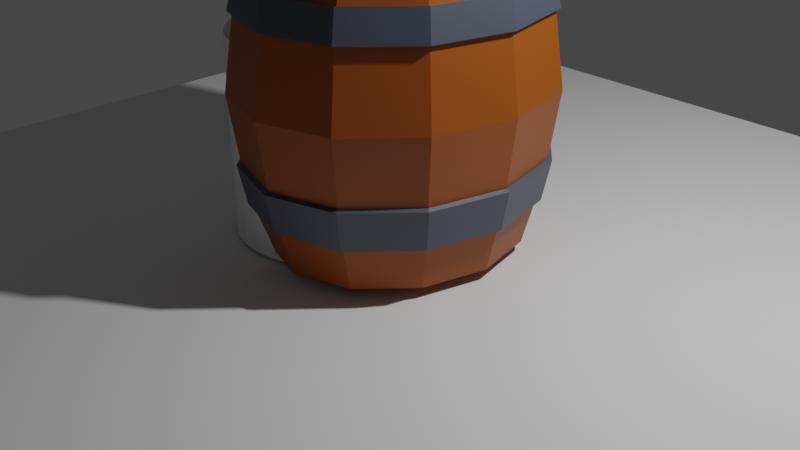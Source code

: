 # Source: barrel.blend  (saved by Blender 3.0.42; exported with 4.5.12 LTS)
import bpy
from mathutils import Matrix  # noqa: F401  (used for matrix-valued properties, if any)

bpy.ops.wm.read_factory_settings(use_empty=True)
scene = bpy.context.scene
scene.name = 'Scene'

# ---- collections
col_collection = bpy.data.collections.new('Collection'); scene.collection.children.link(col_collection)

# ---- materials (node trees are filled in below, after node groups)
mat_material_001 = bpy.data.materials.new('Material.001')
mat_material_001.use_transparent_shadow = False
mat_material_002 = bpy.data.materials.new('Material.002')
mat_material_002.use_transparent_shadow = False

# ---- material node trees
mat_material_001.use_nodes = True; mat_material_001.node_tree.nodes.clear()
_N = mat_material_001.node_tree.nodes; _L = mat_material_001.node_tree.links
n0 = _N.new('ShaderNodeOutputMaterial'); n0.name = 'Material Output'; n0.location = (300, 300)
n1 = _N.new('ShaderNodeBsdfPrincipled'); n1.name = 'Principled BSDF'; n1.location = (10, 300)
n1.distribution = 'GGX'
n1.subsurface_method = 'RANDOM_WALK_SKIN'
n1.inputs[0].default_value = (0.3239, 0.07113, 0.001291, 1.0)
n1.inputs[2].default_value = 0.4909
n1.inputs[3].default_value = 1.45
n1.inputs[13].default_value = 0.4955
n1.inputs[27].default_value = (0.0, 0.0, 0.0, 1.0)
n1.inputs[28].default_value = 1.0
_L.new(n1.outputs[0], n0.inputs[0])
n0.is_active_output = True
mat_material_002.use_nodes = True; mat_material_002.node_tree.nodes.clear()
_N = mat_material_002.node_tree.nodes; _L = mat_material_002.node_tree.links
n0 = _N.new('ShaderNodeBsdfPrincipled'); n0.name = 'Principled BSDF'; n0.location = (10, 300)
n0.distribution = 'GGX'
n0.subsurface_method = 'RANDOM_WALK_SKIN'
n0.inputs[0].default_value = (0.06105, 0.07198, 0.1041, 1.0)
n0.inputs[3].default_value = 1.45
n0.inputs[13].default_value = 0.7318
n0.inputs[27].default_value = (0.0, 0.0, 0.0, 1.0)
n0.inputs[28].default_value = 1.0
n1 = _N.new('ShaderNodeOutputMaterial'); n1.name = 'Material Output'; n1.location = (300, 300)
_L.new(n0.outputs[0], n1.inputs[0])
n1.is_active_output = True

# ---- world
world_world = bpy.data.worlds.new('World'); scene.world = world_world
world_world.use_nodes = True; world_world.node_tree.nodes.clear()
_N = world_world.node_tree.nodes; _L = world_world.node_tree.links
n0 = _N.new('ShaderNodeOutputWorld'); n0.name = 'World Output'; n0.location = (300, 300)
n1 = _N.new('ShaderNodeBackground'); n1.name = 'Background'; n1.location = (10, 300)
n1.inputs[0].default_value = (0.05088, 0.05088, 0.05088, 1.0)
_L.new(n1.outputs[0], n0.inputs[0])
n0.is_active_output = True
world_world.color = (0.05088, 0.05088, 0.05088)
world_world.use_sun_shadow = False
world_world.sun_shadow_jitter_overblur = 0.0

# ---- cameras
cam_camera = bpy.data.cameras.new('Camera')
cam_camera.clip_end = 100.0
cam_camera.ortho_scale = 7.314

# ---- lights
light_light = bpy.data.lights.new('Light', 'POINT')
light_light.transmission_factor = 0.0
light_light.energy = 1000.0
light_light.shadow_soft_size = 0.1
light_light.shadow_maximum_resolution = 0.006
light_light.use_absolute_resolution = True

# ---- meshes
me_plane = bpy.data.meshes.new('Plane')
me_plane.from_pydata([(-1.0, -1.0, 0.0), (1.0, -1.0, 0.0), (-1.0, 1.0, 0.0), (1.0, 1.0, 0.0)], [], [(0, 1, 3, 2)])
_uv = me_plane.uv_layers.new(name='UVMap')
_uv.uv.foreach_set('vector', [0.0, 0.0, 1.0, 0.0, 1.0, 1.0, 0.0, 1.0])
me_plane.use_remesh_fix_poles = True
me_plane.use_remesh_preserve_attributes = False
me_plane.update()
me_cylinder = bpy.data.meshes.new('Cylinder')
me_cylinder.from_pydata([(0.0, 1.0, -1.0), (0.0, 1.0, 1.0), (0.1951, 0.9808, -1.0), (0.1951, 0.9808, 1.0), (0.3827, 0.9239, -1.0), (0.3827, 0.9239, 1.0), (0.5556, 0.8315, -1.0), (0.5556, 0.8315, 1.0), (0.7071, 0.7071, -1.0), (0.7071, 0.7071, 1.0), (0.8315, 0.5556, -1.0), (0.8315, 0.5556, 1.0), (0.9239, 0.3827, -1.0), (0.9239, 0.3827, 1.0), (0.9808, 0.1951, -1.0), (0.9808, 0.1951, 1.0), (1.0, -4.371e-08, -1.0), (1.0, -4.371e-08, 1.0), (0.9808, -0.1951, -1.0), (0.9808, -0.1951, 1.0), (0.9239, -0.3827, -1.0), (0.9239, -0.3827, 1.0), (0.8315, -0.5556, -1.0), (0.8315, -0.5556, 1.0), (0.7071, -0.7071, -1.0), (0.7071, -0.7071, 1.0), (0.5556, -0.8315, -1.0), (0.5556, -0.8315, 1.0), (0.3827, -0.9239, -1.0), (0.3827, -0.9239, 1.0), (0.1951, -0.9808, -1.0), (0.1951, -0.9808, 1.0), (-8.742e-08, -1.0, -1.0), (-8.742e-08, -1.0, 1.0), (-0.1951, -0.9808, -1.0), (-0.1951, -0.9808, 1.0), (-0.3827, -0.9239, -1.0), (-0.3827, -0.9239, 1.0), (-0.5556, -0.8315, -1.0), (-0.5556, -0.8315, 1.0), (-0.7071, -0.7071, -1.0), (-0.7071, -0.7071, 1.0), (-0.8315, -0.5556, -1.0), (-0.8315, -0.5556, 1.0), (-0.9239, -0.3827, -1.0), (-0.9239, -0.3827, 1.0), (-0.9808, -0.1951, -1.0), (-0.9808, -0.1951, 1.0), (-1.0, 1.192e-08, -1.0), (-1.0, 1.192e-08, 1.0), (-0.9808, 0.1951, -1.0), (-0.9808, 0.1951, 1.0), (-0.9239, 0.3827, -1.0), (-0.9239, 0.3827, 1.0), (-0.8315, 0.5556, -1.0), (-0.8315, 0.5556, 1.0), (-0.7071, 0.7071, -1.0), (-0.7071, 0.7071, 1.0), (-0.5556, 0.8315, -1.0), (-0.5556, 0.8315, 1.0), (-0.3827, 0.9239, -1.0), (-0.3827, 0.9239, 1.0), (-0.1951, 0.9808, -1.0), (-0.1951, 0.9808, 1.0)], [], [(0, 1, 3, 2), (2, 3, 5, 4), (4, 5, 7, 6), (6, 7, 9, 8), (8, 9, 11, 10), (10, 11, 13, 12), (12, 13, 15, 14), (14, 15, 17, 16), (16, 17, 19, 18), (18, 19, 21, 20), (20, 21, 23, 22), (22, 23, 25, 24), (24, 25, 27, 26), (26, 27, 29, 28), (28, 29, 31, 30), (30, 31, 33, 32), (32, 33, 35, 34), (34, 35, 37, 36), (36, 37, 39, 38), (38, 39, 41, 40), (40, 41, 43, 42), (42, 43, 45, 44), (44, 45, 47, 46), (46, 47, 49, 48), (48, 49, 51, 50), (50, 51, 53, 52), (52, 53, 55, 54), (54, 55, 57, 56), (56, 57, 59, 58), (58, 59, 61, 60), (3, 1, 63, 61, 59, 57, 55, 53, 51, 49, 47, 45, 43, 41, 39, 37, 35, 33, 31, 29, 27, 25, 23, 21, 19, 17, 15, 13, 11, 9, 7, 5), (60, 61, 63, 62), (62, 63, 1, 0), (0, 2, 4, 6, 8, 10, 12, 14, 16, 18, 20, 22, 24, 26, 28, 30, 32, 34, 36, 38, 40, 42, 44, 46, 48, 50, 52, 54, 56, 58, 60, 62)])
_uv = me_cylinder.uv_layers.new(name='UVMap')
_uv.uv.foreach_set('vector', [1.0, 0.5, 1.0, 1.0, 0.9688, 1.0, 0.9688, 0.5, 0.9688, 0.5, 0.9688, 1.0, 0.9375, 1.0, 0.9375, 0.5, 0.9375, 0.5, 0.9375, 1.0, 0.9062, 1.0, 0.9062, 0.5, 0.9062, 0.5, 0.9062, 1.0, 0.875, 1.0, 0.875, 0.5, 0.875, 0.5, 0.875, 1.0, 0.8438, 1.0, 0.8438, 0.5, 0.8438, 0.5, 0.8438, 1.0, 0.8125, 1.0, 0.8125, 0.5, 0.8125, 0.5, 0.8125, 1.0, 0.7812, 1.0, 0.7812, 0.5, 0.7812, 0.5, 0.7812, 1.0, 0.75, 1.0, 0.75, 0.5, 0.75, 0.5, 0.75, 1.0, 0.7188, 1.0, 0.7188, 0.5, 0.7188, 0.5, 0.7188, 1.0, 0.6875, 1.0, 0.6875, 0.5, 0.6875, 0.5, 0.6875, 1.0, 0.6562, 1.0, 0.6562, 0.5, 0.6562, 0.5, 0.6562, 1.0, 0.625, 1.0, 0.625, 0.5, 0.625, 0.5, 0.625, 1.0, 0.5938, 1.0, 0.5938, 0.5, 0.5938, 0.5, 0.5938, 1.0, 0.5625, 1.0, 0.5625, 0.5, 0.5625, 0.5, 0.5625, 1.0, 0.5312, 1.0, 0.5312, 0.5, 0.5312, 0.5, 0.5312, 1.0, 0.5, 1.0, 0.5, 0.5, 0.5, 0.5, 0.5, 1.0, 0.4688, 1.0, 0.4688, 0.5, 0.4688, 0.5, 0.4688, 1.0, 0.4375, 1.0, 0.4375, 0.5, 0.4375, 0.5, 0.4375, 1.0, 0.4062, 1.0, 0.4062, 0.5, 0.4062, 0.5, 0.4062, 1.0, 0.375, 1.0, 0.375, 0.5, 0.375, 0.5, 0.375, 1.0, 0.3438, 1.0, 0.3438, 0.5, 0.3438, 0.5, 0.3438, 1.0, 0.3125, 1.0, 0.3125, 0.5, 0.3125, 0.5, 0.3125, 1.0, 0.2812, 1.0, 0.2812, 0.5, 0.2812, 0.5, 0.2812, 1.0, 0.25, 1.0, 0.25, 0.5, 0.25, 0.5, 0.25, 1.0, 0.2188, 1.0, 0.2188, 0.5, 0.2188, 0.5, 0.2188, 1.0, 0.1875, 1.0, 0.1875, 0.5, 0.1875, 0.5, 0.1875, 1.0, 0.1562, 1.0, 0.1562, 0.5, 0.1562, 0.5, 0.1562, 1.0, 0.125, 1.0, 0.125, 0.5, 0.125, 0.5, 0.125, 1.0, 0.09375, 1.0, 0.09375, 0.5, 0.09375, 0.5, 0.09375, 1.0, 0.0625, 1.0, 0.0625, 0.5, 0.2968, 0.4854, 0.25, 0.49, 0.2032, 0.4854, 0.1582, 0.4717, 0.1167, 0.4496, 0.08029, 0.4197, 0.05045, 0.3833, 0.02827, 0.3418, 0.01461, 0.2968, 0.01, 0.25, 0.01461, 0.2032, 0.02827, 0.1582, 0.05045, 0.1167, 0.08029, 0.08029, 0.1167, 0.05045, 0.1582, 0.02827, 0.2032, 0.01461, 0.25, 0.01, 0.2968, 0.01461, 0.3418, 0.02827, 0.3833, 0.05045, 0.4197, 0.08029, 0.4496, 0.1167, 0.4717, 0.1582, 0.4854, 0.2032, 0.49, 0.25, 0.4854, 0.2968, 0.4717, 0.3418, 0.4496, 0.3833, 0.4197, 0.4197, 0.3833, 0.4496, 0.3418, 0.4717, 0.0625, 0.5, 0.0625, 1.0, 0.03125, 1.0, 0.03125, 0.5, 0.03125, 0.5, 0.03125, 1.0, 0.0, 1.0, 0.0, 0.5, 0.75, 0.49, 0.7968, 0.4854, 0.8418, 0.4717, 0.8833, 0.4496, 0.9197, 0.4197, 0.9496, 0.3833, 0.9717, 0.3418, 0.9854, 0.2968, 0.99, 0.25, 0.9854, 0.2032, 0.9717, 0.1582, 0.9496, 0.1167, 0.9197, 0.08029, 0.8833, 0.05045, 0.8418, 0.02827, 0.7968, 0.01461, 0.75, 0.01, 0.7032, 0.01461, 0.6582, 0.02827, 0.6167, 0.05045, 0.5803, 0.08029, 0.5504, 0.1167, 0.5283, 0.1582, 0.5146, 0.2032, 0.51, 0.25, 0.5146, 0.2968, 0.5283, 0.3418, 0.5504, 0.3833, 0.5803, 0.4197, 0.6167, 0.4496, 0.6582, 0.4717, 0.7032, 0.4854])
me_cylinder.use_remesh_fix_poles = True
me_cylinder.use_remesh_preserve_attributes = False
me_cylinder.update()
me_cylinder_002 = bpy.data.meshes.new('Cylinder.002')
me_cylinder_002.from_pydata([(2.061e-09, 0.8664, -1.0), (2.698e-09, 0.8251, 1.0), (0.4332, 0.7504, -1.0), (0.4126, 0.7146, 1.0), (0.7504, 0.4332, -1.0), (0.7146, 0.4126, 1.0), (0.8664, -3.547e-08, -1.0), (0.8251, -3.292e-08, 1.0), (0.7504, -0.4332, -1.0), (0.7146, -0.4126, 1.0), (0.4332, -0.7504, -1.0), (0.4126, -0.7146, 1.0), (-8.124e-08, -0.8664, -1.0), (-7.933e-08, -0.8251, 1.0), (-0.4332, -0.7504, -1.0), (-0.4126, -0.7146, 1.0), (-0.7504, -0.4332, -1.0), (-0.7146, -0.4126, 1.0), (-0.8664, 1.192e-08, -1.0), (-0.8251, 1.192e-08, 1.0), (-0.7504, 0.4332, -1.0), (-0.7146, 0.4126, 1.0), (-0.4332, 0.7504, -1.0), (-0.4126, 0.7146, 1.0), (2.638e-09, 1.248, 2.888e-08), (0.6242, 1.081, 2.888e-08), (1.081, 0.6242, 2.888e-08), (1.248, -5.482e-08, 2.888e-08), (1.081, -0.6242, 2.888e-08), (0.6242, -1.081, 2.888e-08), (-1.065e-07, -1.248, 2.888e-08), (-0.6242, -1.081, 2.888e-08), (-1.081, -0.6242, 2.888e-08), (-1.248, 1.463e-08, 2.888e-08), (-1.081, 0.6242, 2.888e-08), (-0.6242, 1.081, 2.888e-08), (0.0, 1.116, 0.6531), (4.508e-10, 1.164, 0.4648), (0.5821, 1.008, 0.4648), (0.558, 0.9664, 0.6531), (1.008, 0.5821, 0.4648), (0.9664, 0.558, 0.6531), (1.164, -4.912e-08, 0.4648), (1.116, -4.705e-08, 0.6531), (1.008, -0.5821, 0.4648), (0.9664, -0.558, 0.6531), (0.5821, -1.008, 0.4648), (0.558, -0.9664, 0.6531), (-1.013e-07, -1.164, 0.4648), (-9.756e-08, -1.116, 0.6531), (-0.5821, -1.008, 0.4648), (-0.558, -0.9664, 0.6531), (-1.008, -0.5821, 0.4648), (-1.164, 1.565e-08, 0.4648), (-1.008, 0.5821, 0.4648), (-0.9664, 0.558, 0.6531), (-0.5821, 1.008, 0.4648), (-0.558, 0.9664, 0.6531), (0.5851, 1.013, -0.432), (0.5527, 0.9572, -0.6848), (1.013, 0.5851, -0.432), (0.9572, 0.5527, -0.6848), (1.17, -4.952e-08, -0.432), (1.105, -4.675e-08, -0.6848), (1.013, -0.5851, -0.432), (0.9572, -0.5527, -0.6848), (0.5851, -1.013, -0.432), (0.5527, -0.9572, -0.6848), (-1.017e-07, -1.17, -0.432), (-9.663e-08, -1.105, -0.6848), (-0.5851, -1.013, -0.432), (-0.5527, -0.9572, -0.6848), (-1.013, -0.5851, -0.432), (-0.9572, -0.5527, -0.6848), (-1.17, 1.558e-08, -0.432), (-1.105, 1.475e-08, -0.6848), (-1.013, 0.5851, -0.432), (-0.9572, 0.5527, -0.6848), (-0.5851, 1.013, -0.432), (-0.5527, 0.9572, -0.6848), (0.0, 1.105, -0.6848), (6.052e-10, 1.17, -0.432), (-0.5994, 1.038, 0.4786), (-0.5745, 0.9951, 0.6725), (-8.839e-10, 1.149, 0.6725), (-4.197e-10, 1.199, 0.4786), (-1.038, 0.5994, 0.4786), (-0.9951, 0.5745, 0.6725), (-1.199, 1.568e-08, 0.4786), (-1.149, 1.504e-08, 0.6725), (-1.038, -0.5994, 0.4786), (-0.9951, -0.5745, 0.6725), (-0.5994, -1.038, 0.4786), (-0.5745, -0.9951, 0.6725), (-1.052e-07, -1.199, 0.4786), (-1.013e-07, -1.149, 0.6725), (0.5994, -1.038, 0.4786), (0.5745, -0.9951, 0.6725), (1.038, -0.5994, 0.4786), (0.9951, -0.5745, 0.6725), (1.199, -5.102e-08, 0.4786), (1.149, -4.889e-08, 0.6725), (1.038, 0.5994, 0.4786), (0.9951, 0.5745, 0.6725), (0.5994, 1.038, 0.4786), (0.5745, 0.9951, 0.6725), (-8.839e-10, 1.138, -0.7051), (-2.607e-10, 1.205, -0.4448), (0.6024, 1.043, -0.4448), (0.5691, 0.9856, -0.7051), (1.043, 0.6024, -0.4448), (0.9856, 0.5691, -0.7051), (1.205, -5.143e-08, -0.4448), (1.138, -4.857e-08, -0.7051), (1.043, -0.6024, -0.4448), (0.9856, -0.5691, -0.7051), (0.6024, -1.043, -0.4448), (0.5691, -0.9856, -0.7051), (-1.056e-07, -1.205, -0.4448), (-1.004e-07, -1.138, -0.7051), (-0.6024, -1.043, -0.4448), (-0.5691, -0.9856, -0.7051), (-1.043, -0.6024, -0.4448), (-0.9856, -0.5691, -0.7051), (-1.205, 1.56e-08, -0.4448), (-1.138, 1.475e-08, -0.7051), (-1.043, 0.6024, -0.4448), (-0.9856, 0.5691, -0.7051), (-0.6024, 1.043, -0.4448), (-0.5691, 0.9856, -0.7051), (0.5, 0.866, 1.0), (0.0, 1.0, 1.0), (0.866, 0.5, 1.0), (1.0, -4.371e-08, 1.0), (0.866, -0.5, 1.0), (0.5, -0.866, 1.0), (-8.742e-08, -1.0, 1.0), (-0.5, -0.866, 1.0), (-0.866, 0.5, 1.0), (-0.5, 0.866, 1.0), (0.0, 1.0, -1.0), (0.5, 0.866, -1.0), (0.866, 0.5, -1.0), (1.0, -4.371e-08, -1.0), (0.866, -0.5, -1.0), (0.5, -0.866, -1.0), (-8.742e-08, -1.0, -1.0), (-0.5, -0.866, -1.0), (-0.866, -0.5, -1.0), (-1.0, 1.192e-08, -1.0), (-0.866, 0.5, -1.0), (-0.5, 0.866, -1.0), (0.4126, 0.7146, 0.7301), (-4.258e-09, 0.8251, 0.7301), (0.7146, 0.4126, 0.7301), (0.8251, -3.292e-08, 0.7301), (0.7146, -0.4126, 0.7301), (0.4126, -0.7146, 0.7301), (-8.628e-08, -0.8251, 0.7301), (-0.4126, -0.7146, 0.7301), (-0.7146, -0.4126, 0.7301), (-0.8251, 1.192e-08, 0.7301), (-0.7146, 0.4126, 0.7301), (-0.4126, 0.7146, 0.7301), (-1.109, -0.02496, 0.6531), (-1.109, 0.02496, 0.6531), (-1.138, 1.504e-08, 0.6661), (-0.9933, 0.02496, 1.0), (-0.9933, -0.02496, 1.0), (-0.9742, 1.192e-08, 1.0), (-0.9415, -0.5829, 0.6531), (-0.9755, -0.5239, 0.6531), (-0.9927, -0.5731, 0.6709), (-0.8752, -0.4659, 1.0), (-0.8411, -0.5249, 1.0), (-0.8356, -0.4824, 1.0)], [], [(35, 56, 37, 24), (26, 40, 42, 27), (27, 42, 44, 28), (28, 44, 46, 29), (29, 46, 48, 30), (30, 48, 50, 31), (31, 50, 52, 32), (32, 52, 53, 33), (33, 53, 54, 34), (34, 54, 56, 35), (1, 23, 163, 153), (24, 37, 38, 25), (0, 2, 4, 6, 8, 10, 12, 14, 16, 18, 20, 22), (151, 79, 80, 140), (150, 77, 79, 151), (149, 75, 77, 150), (148, 73, 75, 149), (147, 71, 73, 148), (146, 69, 71, 147), (145, 67, 69, 146), (144, 65, 67, 145), (143, 63, 65, 144), (81, 24, 25, 58), (142, 61, 63, 143), (25, 38, 40, 26), (55, 138, 139, 57), (51, 137, 174, 170), (165, 167, 138, 55), (171, 173, 168, 164), (49, 136, 137, 51), (47, 135, 136, 49), (45, 134, 135, 47), (43, 133, 134, 45), (41, 132, 133, 43), (39, 130, 132, 41), (36, 131, 130, 39), (58, 25, 26, 60), (140, 80, 59, 141), (60, 26, 27, 62), (62, 27, 28, 64), (64, 28, 29, 66), (66, 29, 30, 68), (68, 30, 31, 70), (70, 31, 32, 72), (72, 32, 33, 74), (74, 33, 34, 76), (76, 34, 35, 78), (78, 35, 24, 81), (67, 65, 115, 117), (48, 46, 96, 94), (74, 76, 126, 124), (81, 58, 108, 107), (36, 39, 105, 84), (47, 49, 95, 97), (75, 73, 123, 125), (40, 38, 104, 102), (56, 54, 86, 82), (64, 66, 116, 114), (39, 41, 103, 105), (55, 57, 83, 87), (57, 139, 131, 36), (65, 63, 113, 115), (50, 48, 94, 92), (72, 74, 124, 122), (49, 51, 93, 95), (73, 71, 121, 123), (42, 40, 102, 100), (37, 56, 82, 85), (62, 64, 114, 112), (41, 43, 101, 103), (63, 61, 111, 113), (52, 50, 92, 90), (70, 72, 122, 120), (141, 59, 61, 142), (83, 84, 85, 82), (87, 83, 82, 86), (89, 87, 86, 88), (91, 89, 88, 90), (93, 91, 90, 92), (95, 93, 92, 94), (97, 95, 94, 96), (99, 97, 96, 98), (101, 99, 98, 100), (103, 101, 100, 102), (105, 103, 102, 104), (84, 105, 104, 85), (107, 108, 109, 106), (108, 110, 111, 109), (110, 112, 113, 111), (112, 114, 115, 113), (114, 116, 117, 115), (116, 118, 119, 117), (118, 120, 121, 119), (120, 122, 123, 121), (122, 124, 125, 123), (124, 126, 127, 125), (126, 128, 129, 127), (128, 107, 106, 129), (15, 17, 175, 174, 137), (38, 37, 85, 104), (66, 68, 118, 116), (54, 53, 88, 86), (59, 80, 106, 109), (77, 75, 125, 127), (45, 47, 97, 99), (58, 60, 110, 108), (76, 78, 128, 126), (46, 44, 98, 96), (69, 67, 117, 119), (68, 70, 120, 118), (53, 52, 90, 88), (61, 59, 109, 111), (79, 77, 127, 129), (43, 45, 99, 101), (60, 62, 112, 110), (78, 81, 107, 128), (44, 42, 100, 98), (71, 69, 119, 121), (172, 171, 164, 166, 89, 91), (57, 36, 84, 83), (80, 79, 129, 106), (1, 3, 130, 131), (3, 5, 132, 130), (5, 7, 133, 132), (7, 9, 134, 133), (9, 11, 135, 134), (11, 13, 136, 135), (13, 15, 137, 136), (17, 19, 169, 168, 173, 175), (19, 21, 138, 167, 169), (21, 23, 139, 138), (23, 1, 131, 139), (2, 0, 140, 141), (4, 2, 141, 142), (6, 4, 142, 143), (8, 6, 143, 144), (10, 8, 144, 145), (12, 10, 145, 146), (14, 12, 146, 147), (16, 14, 147, 148), (18, 16, 148, 149), (20, 18, 149, 150), (22, 20, 150, 151), (0, 22, 151, 140), (152, 153, 163, 162, 161, 160, 159, 158, 157, 156, 155, 154), (5, 3, 152, 154), (19, 17, 160, 161), (13, 11, 157, 158), (7, 5, 154, 155), (21, 19, 161, 162), (15, 13, 158, 159), (9, 7, 155, 156), (23, 21, 162, 163), (3, 1, 153, 152), (17, 15, 159, 160), (11, 9, 156, 157), (164, 165, 166), (167, 168, 169), (167, 165, 164, 168), (166, 165, 55, 87, 89), (170, 171, 172), (173, 174, 175), (173, 171, 170, 174), (51, 170, 172, 91, 93)])
me_cylinder_002.polygons.foreach_set('material_index', [0, 0, 0, 0, 0, 0, 0, 0, 0, 0, 0, 0, 0, 0, 0, 0, 0, 0, 0, 0, 0, 0, 0, 0, 0, 0, 0, 0, 0, 0, 0, 0, 0, 0, 0, 0, 0, 0, 0, 0, 0, 0, 0, 0, 0, 0, 0, 0, 1, 1, 1, 1, 1, 1, 1, 1, 1, 1, 1, 1, 0, 1, 1, 1, 1, 1, 1, 1, 1, 1, 1, 1, 1, 0, 1, 1, 1, 1, 1, 1, 1, 1, 1, 1, 1, 1, 1, 1, 1, 1, 1, 1, 1, 1, 1, 1, 1, 1, 0, 1, 1, 1, 1, 1, 1, 1, 1, 1, 1, 1, 1, 1, 1, 1, 1, 1, 1, 1, 0, 1, 1, 0, 0, 0, 0, 0, 0, 0, 0, 0, 0, 0, 0, 0, 0, 0, 0, 0, 0, 0, 0, 0, 0, 0, 0, 0, 0, 0, 0, 0, 0, 0, 0, 0, 0, 0, 0, 0, 0, 0, 0, 0, 0, 0])
_uv = me_cylinder_002.uv_layers.new(name='UVMap')
_uv.uv.foreach_set('vector', [0.08333, 0.75, 0.08333, 0.8536, 7.451e-08, 0.8536, 7.451e-08, 0.75, 0.8333, 0.75, 0.8333, 0.8536, 0.75, 0.8536, 0.75, 0.75, 0.75, 0.75, 0.75, 0.8536, 0.6667, 0.8536, 0.6667, 0.75, 0.6667, 0.75, 0.6667, 0.8536, 0.5833, 0.8536, 0.5833, 0.75, 0.5833, 0.75, 0.5833, 0.8536, 0.5, 0.8536, 0.5, 0.75, 0.5, 0.75, 0.5, 0.8536, 0.4167, 0.8536, 0.4167, 0.75, 0.4167, 0.75, 0.4167, 0.8536, 0.3333, 0.8536, 0.3333, 0.75, 0.3333, 0.75, 0.3333, 0.8536, 0.25, 0.8536, 0.25, 0.75, 0.25, 0.75, 0.25, 0.8536, 0.1667, 0.8536, 0.1667, 0.75, 0.1667, 0.75, 0.1667, 0.8536, 0.08333, 0.8536, 0.08333, 0.75, 0.25, 0.448, 0.151, 0.4215, 0.151, 0.4215, 0.25, 0.448, 1.0, 0.75, 1.0, 0.8536, 0.9167, 0.8536, 0.9167, 0.75, 0.75, 0.4579, 0.854, 0.4301, 0.9301, 0.354, 0.9579, 0.25, 0.9301, 0.146, 0.854, 0.06992, 0.75, 0.04206, 0.646, 0.06992, 0.5699, 0.146, 0.5421, 0.25, 0.5699, 0.354, 0.646, 0.4301, 0.08333, 0.5, 0.08333, 0.5897, 7.451e-08, 0.5897, 7.451e-08, 0.5, 0.1667, 0.5, 0.1667, 0.5897, 0.08333, 0.5897, 0.08333, 0.5, 0.25, 0.5, 0.25, 0.5897, 0.1667, 0.5897, 0.1667, 0.5, 0.3333, 0.5, 0.3333, 0.5897, 0.25, 0.5897, 0.25, 0.5, 0.4167, 0.5, 0.4167, 0.5897, 0.3333, 0.5897, 0.3333, 0.5, 0.5, 0.5, 0.5, 0.5897, 0.4167, 0.5897, 0.4167, 0.5, 0.5833, 0.5, 0.5833, 0.5897, 0.5, 0.5897, 0.5, 0.5, 0.6667, 0.5, 0.6667, 0.5897, 0.5833, 0.5897, 0.5833, 0.5, 0.75, 0.5, 0.75, 0.5897, 0.6667, 0.5897, 0.6667, 0.5, 1.0, 0.6537, 1.0, 0.75, 0.9167, 0.75, 0.9167, 0.6537, 0.8333, 0.5, 0.8333, 0.5897, 0.75, 0.5897, 0.75, 0.5, 0.9167, 0.75, 0.9167, 0.8536, 0.8333, 0.8536, 0.8333, 0.75, 0.1667, 0.9013, 0.1667, 1.0, 0.08333, 1.0, 0.08333, 0.9013, 0.4167, 0.9013, 0.4167, 1.0, 0.339, 1.0, 0.3384, 0.9013, 0.2463, 0.9013, 0.2458, 1.0, 0.1667, 1.0, 0.1667, 0.9013, 0.3282, 0.9013, 0.3277, 1.0, 0.2542, 1.0, 0.2537, 0.9013, 0.5, 0.9013, 0.5, 1.0, 0.4167, 1.0, 0.4167, 0.9013, 0.5833, 0.9013, 0.5833, 1.0, 0.5, 1.0, 0.5, 0.9013, 0.6667, 0.9013, 0.6667, 1.0, 0.5833, 1.0, 0.5833, 0.9013, 0.75, 0.9013, 0.75, 1.0, 0.6667, 1.0, 0.6667, 0.9013, 0.8333, 0.9013, 0.8333, 1.0, 0.75, 1.0, 0.75, 0.9013, 0.9167, 0.9013, 0.9167, 1.0, 0.8333, 1.0, 0.8333, 0.9013, 1.0, 0.9013, 1.0, 1.0, 0.9167, 1.0, 0.9167, 0.9013, 0.9167, 0.6537, 0.9167, 0.75, 0.8333, 0.75, 0.8333, 0.6537, 1.0, 0.5, 1.0, 0.5897, 0.9167, 0.5897, 0.9167, 0.5, 0.8333, 0.6537, 0.8333, 0.75, 0.75, 0.75, 0.75, 0.6537, 0.75, 0.6537, 0.75, 0.75, 0.6667, 0.75, 0.6667, 0.6537, 0.6667, 0.6537, 0.6667, 0.75, 0.5833, 0.75, 0.5833, 0.6537, 0.5833, 0.6537, 0.5833, 0.75, 0.5, 0.75, 0.5, 0.6537, 0.5, 0.6537, 0.5, 0.75, 0.4167, 0.75, 0.4167, 0.6537, 0.4167, 0.6537, 0.4167, 0.75, 0.3333, 0.75, 0.3333, 0.6537, 0.3333, 0.6537, 0.3333, 0.75, 0.25, 0.75, 0.25, 0.6537, 0.25, 0.6537, 0.25, 0.75, 0.1667, 0.75, 0.1667, 0.6537, 0.1667, 0.6537, 0.1667, 0.75, 0.08333, 0.75, 0.08333, 0.6537, 0.08333, 0.6537, 0.08333, 0.75, 7.451e-08, 0.75, 7.451e-08, 0.6537, 0.5833, 0.5897, 0.6667, 0.5897, 0.6667, 0.5897, 0.5833, 0.5897, 0.5, 0.8536, 0.5833, 0.8536, 0.5833, 0.8536, 0.5, 0.8536, 0.25, 0.6537, 0.1667, 0.6537, 0.1667, 0.6537, 0.25, 0.6537, 1.0, 0.6537, 0.9167, 0.6537, 0.9167, 0.6537, 1.0, 0.6537, 1.0, 0.9013, 0.9167, 0.9013, 0.9167, 0.9013, 1.0, 0.9013, 0.5833, 0.9013, 0.5, 0.9013, 0.5, 0.9013, 0.5833, 0.9013, 0.25, 0.5897, 0.3333, 0.5897, 0.3333, 0.5897, 0.25, 0.5897, 0.8333, 0.8536, 0.9167, 0.8536, 0.9167, 0.8536, 0.8333, 0.8536, 0.08333, 0.8536, 0.1667, 0.8536, 0.1667, 0.8536, 0.08333, 0.8536, 0.6667, 0.6537, 0.5833, 0.6537, 0.5833, 0.6537, 0.6667, 0.6537, 0.9167, 0.9013, 0.8333, 0.9013, 0.8333, 0.9013, 0.9167, 0.9013, 0.1667, 0.9013, 0.08333, 0.9013, 0.08333, 0.9013, 0.1667, 0.9013, 0.08333, 0.9013, 0.08333, 1.0, 7.451e-08, 1.0, 7.451e-08, 0.9013, 0.6667, 0.5897, 0.75, 0.5897, 0.75, 0.5897, 0.6667, 0.5897, 0.4167, 0.8536, 0.5, 0.8536, 0.5, 0.8536, 0.4167, 0.8536, 0.3333, 0.6537, 0.25, 0.6537, 0.25, 0.6537, 0.3333, 0.6537, 0.5, 0.9013, 0.4167, 0.9013, 0.4167, 0.9013, 0.5, 0.9013, 0.3333, 0.5897, 0.4167, 0.5897, 0.4167, 0.5897, 0.3333, 0.5897, 0.75, 0.8536, 0.8333, 0.8536, 0.8333, 0.8536, 0.75, 0.8536, 7.451e-08, 0.8536, 0.08333, 0.8536, 0.08333, 0.8536, 7.451e-08, 0.8536, 0.75, 0.6537, 0.6667, 0.6537, 0.6667, 0.6537, 0.75, 0.6537, 0.8333, 0.9013, 0.75, 0.9013, 0.75, 0.9013, 0.8333, 0.9013, 0.75, 0.5897, 0.8333, 0.5897, 0.8333, 0.5897, 0.75, 0.5897, 0.3333, 0.8536, 0.4167, 0.8536, 0.4167, 0.8536, 0.3333, 0.8536, 0.4167, 0.6537, 0.3333, 0.6537, 0.3333, 0.6537, 0.4167, 0.6537, 0.9167, 0.5, 0.9167, 0.5897, 0.8333, 0.5897, 0.8333, 0.5, 0.08333, 0.9013, 7.451e-08, 0.9013, 7.451e-08, 0.8536, 0.08333, 0.8536, 0.1667, 0.9013, 0.08333, 0.9013, 0.08333, 0.8536, 0.1667, 0.8536, 0.25, 0.9013, 0.1667, 0.9013, 0.1667, 0.8536, 0.25, 0.8536, 0.3333, 0.9013, 0.25, 0.9013, 0.25, 0.8536, 0.3333, 0.8536, 0.4167, 0.9013, 0.3333, 0.9013, 0.3333, 0.8536, 0.4167, 0.8536, 0.5, 0.9013, 0.4167, 0.9013, 0.4167, 0.8536, 0.5, 0.8536, 0.5833, 0.9013, 0.5, 0.9013, 0.5, 0.8536, 0.5833, 0.8536, 0.6667, 0.9013, 0.5833, 0.9013, 0.5833, 0.8536, 0.6667, 0.8536, 0.75, 0.9013, 0.6667, 0.9013, 0.6667, 0.8536, 0.75, 0.8536, 0.8333, 0.9013, 0.75, 0.9013, 0.75, 0.8536, 0.8333, 0.8536, 0.9167, 0.9013, 0.8333, 0.9013, 0.8333, 0.8536, 0.9167, 0.8536, 1.0, 0.9013, 0.9167, 0.9013, 0.9167, 0.8536, 1.0, 0.8536, 1.0, 0.6537, 0.9167, 0.6537, 0.9167, 0.5897, 1.0, 0.5897, 0.9167, 0.6537, 0.8333, 0.6537, 0.8333, 0.5897, 0.9167, 0.5897, 0.8333, 0.6537, 0.75, 0.6537, 0.75, 0.5897, 0.8333, 0.5897, 0.75, 0.6537, 0.6667, 0.6537, 0.6667, 0.5897, 0.75, 0.5897, 0.6667, 0.6537, 0.5833, 0.6537, 0.5833, 0.5897, 0.6667, 0.5897, 0.5833, 0.6537, 0.5, 0.6537, 0.5, 0.5897, 0.5833, 0.5897, 0.5, 0.6537, 0.4167, 0.6537, 0.4167, 0.5897, 0.5, 0.5897, 0.4167, 0.6537, 0.3333, 0.6537, 0.3333, 0.5897, 0.4167, 0.5897, 0.3333, 0.6537, 0.25, 0.6537, 0.25, 0.5897, 0.3333, 0.5897, 0.25, 0.6537, 0.1667, 0.6537, 0.1667, 0.5897, 0.25, 0.5897, 0.1667, 0.6537, 0.08333, 0.6537, 0.08333, 0.5897, 0.1667, 0.5897, 0.08333, 0.6537, 7.451e-08, 0.6537, 7.451e-08, 0.5897, 0.08333, 0.5897, 0.151, 0.0785, 0.0785, 0.151, 0.04946, 0.1342, 0.04814, 0.124, 0.13, 0.04215, 0.9167, 0.8536, 1.0, 0.8536, 1.0, 0.8536, 0.9167, 0.8536, 0.5833, 0.6537, 0.5, 0.6537, 0.5, 0.6537, 0.5833, 0.6537, 0.1667, 0.8536, 0.25, 0.8536, 0.25, 0.8536, 0.1667, 0.8536, 0.9167, 0.5897, 1.0, 0.5897, 1.0, 0.5897, 0.9167, 0.5897, 0.1667, 0.5897, 0.25, 0.5897, 0.25, 0.5897, 0.1667, 0.5897, 0.6667, 0.9013, 0.5833, 0.9013, 0.5833, 0.9013, 0.6667, 0.9013, 0.9167, 0.6537, 0.8333, 0.6537, 0.8333, 0.6537, 0.9167, 0.6537, 0.1667, 0.6537, 0.08333, 0.6537, 0.08333, 0.6537, 0.1667, 0.6537, 0.5833, 0.8536, 0.6667, 0.8536, 0.6667, 0.8536, 0.5833, 0.8536, 0.5, 0.5897, 0.5833, 0.5897, 0.5833, 0.5897, 0.5, 0.5897, 0.5, 0.6537, 0.4167, 0.6537, 0.4167, 0.6537, 0.5, 0.6537, 0.25, 0.8536, 0.3333, 0.8536, 0.3333, 0.8536, 0.25, 0.8536, 0.8333, 0.5897, 0.9167, 0.5897, 0.9167, 0.5897, 0.8333, 0.5897, 0.08333, 0.5897, 0.1667, 0.5897, 0.1667, 0.5897, 0.08333, 0.5897, 0.75, 0.9013, 0.6667, 0.9013, 0.6667, 0.9013, 0.75, 0.9013, 0.8333, 0.6537, 0.75, 0.6537, 0.75, 0.6537, 0.8333, 0.6537, 0.08333, 0.6537, 7.451e-08, 0.6537, 7.451e-08, 0.6537, 0.08333, 0.6537, 0.6667, 0.8536, 0.75, 0.8536, 0.75, 0.8536, 0.6667, 0.8536, 0.4167, 0.5897, 0.5, 0.5897, 0.5, 0.5897, 0.4167, 0.5897, 0.3333, 0.9013, 0.3282, 0.9013, 0.2537, 0.9013, 0.25, 0.9013, 0.25, 0.9013, 0.3333, 0.9013, 0.08333, 0.9013, 7.451e-08, 0.9013, 7.451e-08, 0.9013, 0.08333, 0.9013, 7.451e-08, 0.5897, 0.08333, 0.5897, 0.08333, 0.5897, 7.451e-08, 0.5897, 0.25, 0.448, 0.349, 0.4215, 0.37, 0.4578, 0.25, 0.49, 0.349, 0.4215, 0.4215, 0.349, 0.4578, 0.37, 0.37, 0.4578, 0.4215, 0.349, 0.448, 0.25, 0.49, 0.25, 0.4578, 0.37, 0.448, 0.25, 0.4215, 0.151, 0.4578, 0.13, 0.49, 0.25, 0.4215, 0.151, 0.349, 0.0785, 0.37, 0.04215, 0.4578, 0.13, 0.349, 0.0785, 0.25, 0.05197, 0.25, 0.01, 0.37, 0.04215, 0.25, 0.05197, 0.151, 0.0785, 0.13, 0.04215, 0.25, 0.01, 0.0785, 0.151, 0.05197, 0.25, 0.01618, 0.25, 0.01161, 0.244, 0.03996, 0.1382, 0.04946, 0.1342, 0.05197, 0.25, 0.0785, 0.349, 0.04215, 0.37, 0.01161, 0.256, 0.01618, 0.25, 0.0785, 0.349, 0.151, 0.4215, 0.13, 0.4578, 0.04215, 0.37, 0.151, 0.4215, 0.25, 0.448, 0.25, 0.49, 0.13, 0.4578, 0.854, 0.4301, 0.75, 0.4579, 0.75, 0.49, 0.87, 0.4578, 0.9301, 0.354, 0.854, 0.4301, 0.87, 0.4578, 0.9578, 0.37, 0.9579, 0.25, 0.9301, 0.354, 0.9578, 0.37, 0.99, 0.25, 0.9301, 0.146, 0.9579, 0.25, 0.99, 0.25, 0.9578, 0.13, 0.854, 0.06992, 0.9301, 0.146, 0.9578, 0.13, 0.87, 0.04215, 0.75, 0.04206, 0.854, 0.06992, 0.87, 0.04215, 0.75, 0.01, 0.646, 0.06992, 0.75, 0.04206, 0.75, 0.01, 0.63, 0.04215, 0.5699, 0.146, 0.646, 0.06992, 0.63, 0.04215, 0.5422, 0.13, 0.5421, 0.25, 0.5699, 0.146, 0.5422, 0.13, 0.51, 0.25, 0.5699, 0.354, 0.5421, 0.25, 0.51, 0.25, 0.5422, 0.37, 0.646, 0.4301, 0.5699, 0.354, 0.5422, 0.37, 0.63, 0.4578, 0.75, 0.4579, 0.646, 0.4301, 0.63, 0.4578, 0.75, 0.49, 0.349, 0.4215, 0.25, 0.448, 0.151, 0.4215, 0.0785, 0.349, 0.05197, 0.25, 0.0785, 0.151, 0.151, 0.0785, 0.25, 0.05197, 0.349, 0.0785, 0.4215, 0.151, 0.448, 0.25, 0.4215, 0.349, 0.4215, 0.349, 0.349, 0.4215, 0.349, 0.4215, 0.4215, 0.349, 0.05197, 0.25, 0.0785, 0.151, 0.0785, 0.151, 0.05197, 0.25, 0.25, 0.05197, 0.349, 0.0785, 0.349, 0.0785, 0.25, 0.05197, 0.448, 0.25, 0.4215, 0.349, 0.4215, 0.349, 0.448, 0.25, 0.0785, 0.349, 0.05197, 0.25, 0.05197, 0.25, 0.0785, 0.349, 0.151, 0.0785, 0.25, 0.05197, 0.25, 0.05197, 0.151, 0.0785, 0.4215, 0.151, 0.448, 0.25, 0.448, 0.25, 0.4215, 0.151, 0.151, 0.4215, 0.0785, 0.349, 0.0785, 0.349, 0.151, 0.4215, 0.349, 0.4215, 0.25, 0.448, 0.25, 0.448, 0.349, 0.4215, 0.0785, 0.151, 0.151, 0.0785, 0.151, 0.0785, 0.0785, 0.151, 0.349, 0.0785, 0.4215, 0.151, 0.4215, 0.151, 0.349, 0.0785, 0.2537, 0.9013, 0.2465, 0.9024, 0.25, 0.9013, 0.01161, 0.256, 0.01161, 0.244, 0.01618, 0.25, 0.2458, 1.0, 0.2463, 0.9013, 0.2537, 0.9013, 0.2542, 1.0, 0.25, 0.9013, 0.2463, 0.9013, 0.1667, 0.9013, 0.1667, 0.9013, 0.25, 0.9013, 0.3384, 0.9013, 0.3285, 0.9028, 0.3333, 0.9013, 0.03996, 0.1382, 0.04405, 0.1311, 0.04946, 0.1342, 0.3277, 1.0, 0.3282, 0.9013, 0.3384, 0.9013, 0.339, 1.0, 0.4167, 0.9013, 0.3384, 0.9013, 0.3333, 0.9013, 0.3333, 0.9013, 0.4167, 0.9013])
me_cylinder_002.materials.append(mat_material_001)
me_cylinder_002.materials.append(mat_material_002)
me_cylinder_002.use_remesh_fix_poles = True
me_cylinder_002.use_remesh_preserve_attributes = False
me_cylinder_002.update()

# ---- objects
ob_light = bpy.data.objects.new('Light', light_light)
ob_camera = bpy.data.objects.new('Camera', cam_camera)
ob_plane = bpy.data.objects.new('Plane', me_plane)
ob_cylinder = bpy.data.objects.new('Cylinder', me_cylinder)
ob_barrel = bpy.data.objects.new('barrel', me_cylinder_002)

# ---- transforms, parenting, visibility, modifiers, constraints
ob_light.location = (4.076, 1.005, 5.904)
ob_light.rotation_euler = (0.6503, 0.05522, 1.866)
ob_light.lock_rotations_4d = False
ob_light.empty_display_type = 'ARROWS'
ob_light.color = (0.0, 0.0, 0.0, 0.0)
ob_light.lineart.crease_threshold = 0.0
ob_camera.location = (7.359, -6.926, 4.958)
ob_camera.rotation_euler = (1.109, 0.0, 0.8149)
ob_camera.lock_rotations_4d = False
ob_camera.empty_display_type = 'ARROWS'
ob_camera.color = (0.0, 0.0, 0.0, 0.0)
ob_camera.display_type = 'WIRE'
ob_camera.lineart.crease_threshold = 0.0
ob_plane.location = (0.0, 0.0, 0.0)
ob_plane.scale = (5.0, 5.0, 1.03)
ob_cylinder.location = (-0.3546, -0.5181, 1.033)
ob_barrel.location = (0.3189, -0.3063, 1.651)
ob_barrel.scale = (1.155, 1.305, 1.535)

# ---- collection membership
col_collection.objects.link(ob_light)
col_collection.objects.link(ob_camera)
col_collection.objects.link(ob_plane)
col_collection.objects.link(ob_cylinder)
col_collection.objects.link(ob_barrel)

# ---- scene / render settings (as saved in the file)
scene.camera = ob_camera
scene.frame_start = 1; scene.frame_end = 250; scene.frame_set(3)
scene.render.engine = 'BLENDER_EEVEE_NEXT'
scene.cycles.sampling_pattern = 'TABULATED_SOBOL'
scene.cycles.use_light_tree = False
scene.view_settings.view_transform = 'Filmic'
bpy.context.view_layer.update()
